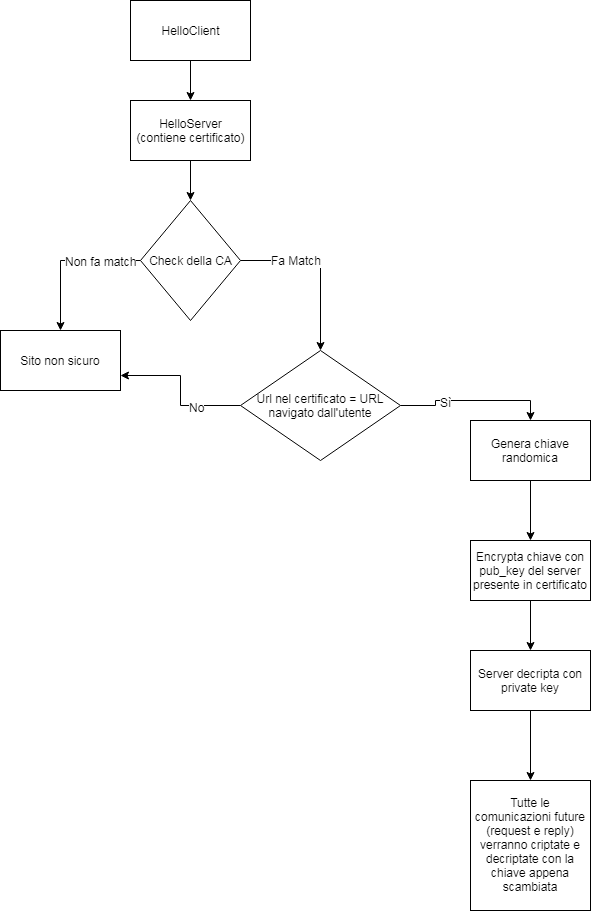

The diagram above was exported from draw.io. Its source (the exported page's mxGraphModel, read from the mxfile embedded in the PNG):
<mxGraphModel dx="700" dy="489" grid="1" gridSize="10" guides="1" tooltips="1" connect="1" arrows="1" fold="1" page="1" pageScale="1" pageWidth="827" pageHeight="1169" math="0" shadow="0">
  <root>
    <mxCell id="0" />
    <mxCell id="1" parent="0" />
    <mxCell id="kw8q0o1yMu6IXoc6CPfV-2" style="edgeStyle=orthogonalEdgeStyle;rounded=0;orthogonalLoop=1;jettySize=auto;html=1;" edge="1" parent="1" source="kw8q0o1yMu6IXoc6CPfV-1" target="kw8q0o1yMu6IXoc6CPfV-3">
      <mxGeometry relative="1" as="geometry">
        <mxPoint x="270" y="230" as="targetPoint" />
      </mxGeometry>
    </mxCell>
    <mxCell id="kw8q0o1yMu6IXoc6CPfV-1" value="HelloClient" style="rounded=0;whiteSpace=wrap;html=1;" vertex="1" parent="1">
      <mxGeometry x="210" y="100" width="120" height="60" as="geometry" />
    </mxCell>
    <mxCell id="kw8q0o1yMu6IXoc6CPfV-4" style="edgeStyle=orthogonalEdgeStyle;rounded=0;orthogonalLoop=1;jettySize=auto;html=1;" edge="1" parent="1" source="kw8q0o1yMu6IXoc6CPfV-3">
      <mxGeometry relative="1" as="geometry">
        <mxPoint x="270" y="300" as="targetPoint" />
      </mxGeometry>
    </mxCell>
    <mxCell id="kw8q0o1yMu6IXoc6CPfV-3" value="HelloServer&lt;br&gt;(contiene certificato)" style="rounded=0;whiteSpace=wrap;html=1;" vertex="1" parent="1">
      <mxGeometry x="210" y="200" width="120" height="60" as="geometry" />
    </mxCell>
    <mxCell id="kw8q0o1yMu6IXoc6CPfV-7" style="edgeStyle=orthogonalEdgeStyle;rounded=0;orthogonalLoop=1;jettySize=auto;html=1;" edge="1" parent="1" source="kw8q0o1yMu6IXoc6CPfV-6">
      <mxGeometry relative="1" as="geometry">
        <mxPoint x="400" y="450" as="targetPoint" />
      </mxGeometry>
    </mxCell>
    <mxCell id="kw8q0o1yMu6IXoc6CPfV-8" value="Fa Match" style="text;html=1;resizable=0;points=[];align=center;verticalAlign=middle;labelBackgroundColor=#ffffff;" vertex="1" connectable="0" parent="kw8q0o1yMu6IXoc6CPfV-7">
      <mxGeometry x="-0.3553" y="1" relative="1" as="geometry">
        <mxPoint as="offset" />
      </mxGeometry>
    </mxCell>
    <mxCell id="kw8q0o1yMu6IXoc6CPfV-16" style="edgeStyle=orthogonalEdgeStyle;rounded=0;orthogonalLoop=1;jettySize=auto;html=1;" edge="1" parent="1" source="kw8q0o1yMu6IXoc6CPfV-6">
      <mxGeometry relative="1" as="geometry">
        <mxPoint x="140" y="430" as="targetPoint" />
      </mxGeometry>
    </mxCell>
    <mxCell id="kw8q0o1yMu6IXoc6CPfV-17" value="Non fa match" style="text;html=1;resizable=0;points=[];align=center;verticalAlign=middle;labelBackgroundColor=#ffffff;" vertex="1" connectable="0" parent="kw8q0o1yMu6IXoc6CPfV-16">
      <mxGeometry x="-0.664" relative="1" as="geometry">
        <mxPoint x="-15" as="offset" />
      </mxGeometry>
    </mxCell>
    <mxCell id="kw8q0o1yMu6IXoc6CPfV-6" value="Check della CA" style="rhombus;whiteSpace=wrap;html=1;" vertex="1" parent="1">
      <mxGeometry x="220" y="300" width="100" height="120" as="geometry" />
    </mxCell>
    <mxCell id="kw8q0o1yMu6IXoc6CPfV-18" value="Sito non sicuro" style="rounded=0;whiteSpace=wrap;html=1;" vertex="1" parent="1">
      <mxGeometry x="80" y="430" width="120" height="60" as="geometry" />
    </mxCell>
    <mxCell id="kw8q0o1yMu6IXoc6CPfV-19" style="edgeStyle=orthogonalEdgeStyle;rounded=0;orthogonalLoop=1;jettySize=auto;html=1;" edge="1" parent="1" source="kw8q0o1yMu6IXoc6CPfV-20" target="kw8q0o1yMu6IXoc6CPfV-22">
      <mxGeometry relative="1" as="geometry">
        <mxPoint x="610" y="670" as="targetPoint" />
      </mxGeometry>
    </mxCell>
    <mxCell id="kw8q0o1yMu6IXoc6CPfV-20" value="Genera chiave randomica" style="rounded=0;whiteSpace=wrap;html=1;" vertex="1" parent="1">
      <mxGeometry x="550" y="520" width="120" height="60" as="geometry" />
    </mxCell>
    <mxCell id="kw8q0o1yMu6IXoc6CPfV-21" style="edgeStyle=orthogonalEdgeStyle;rounded=0;orthogonalLoop=1;jettySize=auto;html=1;" edge="1" parent="1" source="kw8q0o1yMu6IXoc6CPfV-22" target="kw8q0o1yMu6IXoc6CPfV-24">
      <mxGeometry relative="1" as="geometry">
        <mxPoint x="610" y="780" as="targetPoint" />
      </mxGeometry>
    </mxCell>
    <mxCell id="kw8q0o1yMu6IXoc6CPfV-22" value="Encrypta chiave con pub_key del server presente in certificato" style="rounded=0;whiteSpace=wrap;html=1;" vertex="1" parent="1">
      <mxGeometry x="550" y="640" width="120" height="60" as="geometry" />
    </mxCell>
    <mxCell id="kw8q0o1yMu6IXoc6CPfV-23" style="edgeStyle=orthogonalEdgeStyle;rounded=0;orthogonalLoop=1;jettySize=auto;html=1;entryX=0.5;entryY=0;entryDx=0;entryDy=0;" edge="1" parent="1" source="kw8q0o1yMu6IXoc6CPfV-24" target="kw8q0o1yMu6IXoc6CPfV-25">
      <mxGeometry relative="1" as="geometry" />
    </mxCell>
    <mxCell id="kw8q0o1yMu6IXoc6CPfV-24" value="Server decripta con private key" style="rounded=0;whiteSpace=wrap;html=1;" vertex="1" parent="1">
      <mxGeometry x="550" y="750" width="120" height="60" as="geometry" />
    </mxCell>
    <mxCell id="kw8q0o1yMu6IXoc6CPfV-25" value="Tutte le comunicazioni future (request e reply) verranno criptate e decriptate con la chiave appena scambiata" style="rounded=0;whiteSpace=wrap;html=1;" vertex="1" parent="1">
      <mxGeometry x="550" y="880" width="120" height="130" as="geometry" />
    </mxCell>
    <mxCell id="kw8q0o1yMu6IXoc6CPfV-27" style="edgeStyle=orthogonalEdgeStyle;rounded=0;orthogonalLoop=1;jettySize=auto;html=1;entryX=0.5;entryY=0;entryDx=0;entryDy=0;" edge="1" parent="1" source="kw8q0o1yMu6IXoc6CPfV-26" target="kw8q0o1yMu6IXoc6CPfV-20">
      <mxGeometry relative="1" as="geometry" />
    </mxCell>
    <mxCell id="kw8q0o1yMu6IXoc6CPfV-28" value="Sì" style="text;html=1;resizable=0;points=[];align=center;verticalAlign=middle;labelBackgroundColor=#ffffff;" vertex="1" connectable="0" parent="kw8q0o1yMu6IXoc6CPfV-27">
      <mxGeometry x="-0.3523" y="-1" relative="1" as="geometry">
        <mxPoint as="offset" />
      </mxGeometry>
    </mxCell>
    <mxCell id="kw8q0o1yMu6IXoc6CPfV-29" style="edgeStyle=orthogonalEdgeStyle;rounded=0;orthogonalLoop=1;jettySize=auto;html=1;entryX=1;entryY=0.75;entryDx=0;entryDy=0;" edge="1" parent="1" source="kw8q0o1yMu6IXoc6CPfV-26" target="kw8q0o1yMu6IXoc6CPfV-18">
      <mxGeometry relative="1" as="geometry" />
    </mxCell>
    <mxCell id="kw8q0o1yMu6IXoc6CPfV-30" value="No" style="text;html=1;resizable=0;points=[];align=center;verticalAlign=middle;labelBackgroundColor=#ffffff;" vertex="1" connectable="0" parent="kw8q0o1yMu6IXoc6CPfV-29">
      <mxGeometry x="-0.416" y="1" relative="1" as="geometry">
        <mxPoint as="offset" />
      </mxGeometry>
    </mxCell>
    <mxCell id="kw8q0o1yMu6IXoc6CPfV-26" value="Url nel certificato = URL navigato dall'utente" style="rhombus;whiteSpace=wrap;html=1;" vertex="1" parent="1">
      <mxGeometry x="320" y="450" width="160" height="110" as="geometry" />
    </mxCell>
  </root>
</mxGraphModel>